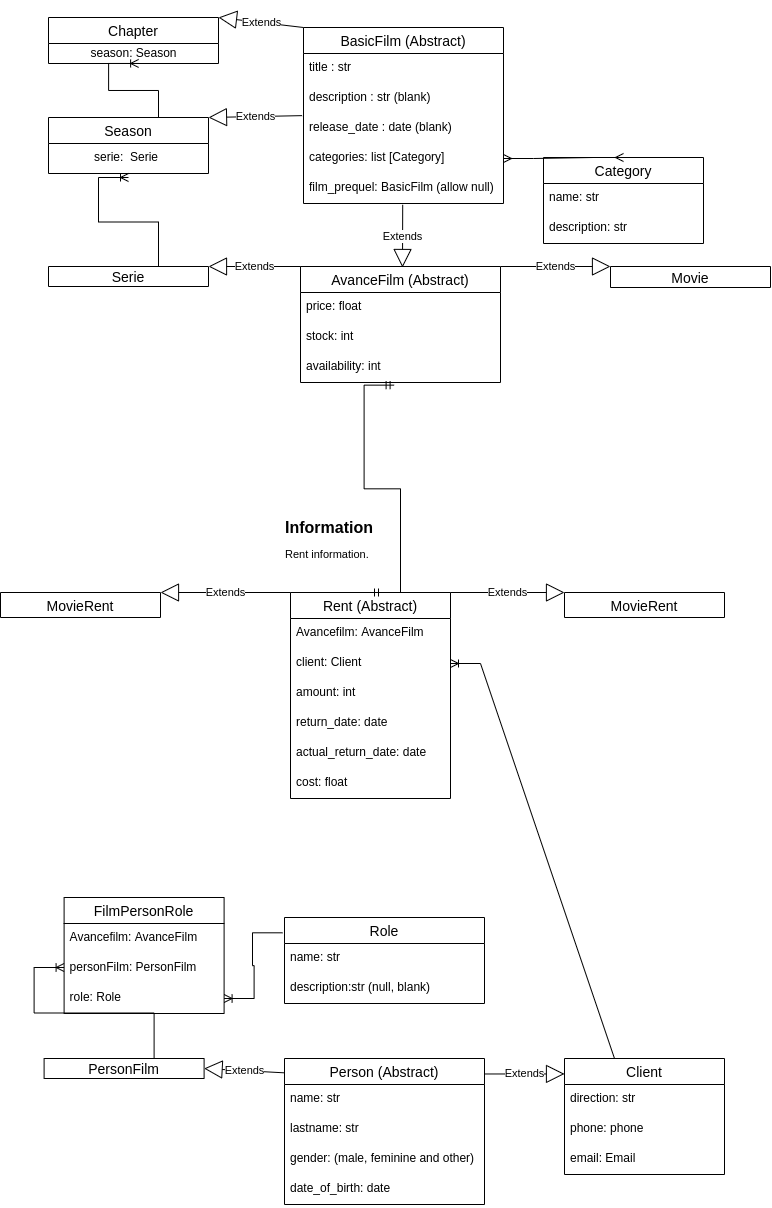

The diagram above was exported from draw.io. Its source (the exported page's mxGraphModel, read from the mxfile embedded in the PNG):
<mxGraphModel dx="1728" dy="401" grid="1" gridSize="10" guides="1" tooltips="1" connect="1" arrows="1" fold="1" page="1" pageScale="1" pageWidth="827" pageHeight="1169" math="0" shadow="0">
  <root>
    <mxCell id="0" />
    <mxCell id="1" parent="0" />
    <mxCell id="QxLBEeHgZq1LqEWV8VMH-328" value="Chapter" style="swimlane;fontStyle=0;childLayout=stackLayout;horizontal=1;startSize=26;horizontalStack=0;resizeParent=1;resizeParentMax=0;resizeLast=0;collapsible=1;marginBottom=0;align=center;fontSize=14;" parent="1" vertex="1">
      <mxGeometry x="-252" y="220" width="170" height="46" as="geometry" />
    </mxCell>
    <mxCell id="ZDATfgkhkw5ZlYvtAYrS-6" value="season: Season" style="text;html=1;align=center;verticalAlign=middle;resizable=0;points=[];autosize=1;strokeColor=none;fillColor=none;" parent="QxLBEeHgZq1LqEWV8VMH-328" vertex="1">
      <mxGeometry y="26" width="170" height="20" as="geometry" />
    </mxCell>
    <mxCell id="QxLBEeHgZq1LqEWV8VMH-332" value="Season" style="swimlane;fontStyle=0;childLayout=stackLayout;horizontal=1;startSize=26;horizontalStack=0;resizeParent=1;resizeParentMax=0;resizeLast=0;collapsible=1;marginBottom=0;align=center;fontSize=14;" parent="1" vertex="1">
      <mxGeometry x="-252" y="320" width="160" height="56" as="geometry" />
    </mxCell>
    <mxCell id="QxLBEeHgZq1LqEWV8VMH-335" value="            serie:  Serie " style="text;strokeColor=none;fillColor=none;spacingLeft=4;spacingRight=4;overflow=hidden;rotatable=0;points=[[0,0.5],[1,0.5]];portConstraint=eastwest;fontSize=12;" parent="QxLBEeHgZq1LqEWV8VMH-332" vertex="1">
      <mxGeometry y="26" width="160" height="30" as="geometry" />
    </mxCell>
    <mxCell id="QxLBEeHgZq1LqEWV8VMH-339" value="Serie" style="swimlane;fontStyle=0;childLayout=stackLayout;horizontal=1;startSize=26;horizontalStack=0;resizeParent=1;resizeParentMax=0;resizeLast=0;collapsible=1;marginBottom=0;align=center;fontSize=14;" parent="1" vertex="1">
      <mxGeometry x="-252" y="469" width="160" height="20" as="geometry" />
    </mxCell>
    <mxCell id="QxLBEeHgZq1LqEWV8VMH-343" value="Movie" style="swimlane;fontStyle=0;childLayout=stackLayout;horizontal=1;startSize=26;horizontalStack=0;resizeParent=1;resizeParentMax=0;resizeLast=0;collapsible=1;marginBottom=0;align=center;fontSize=14;" parent="1" vertex="1">
      <mxGeometry x="310" y="469" width="160" height="21" as="geometry" />
    </mxCell>
    <mxCell id="QxLBEeHgZq1LqEWV8VMH-347" value="BasicFilm (Abstract)" style="swimlane;fontStyle=0;childLayout=stackLayout;horizontal=1;startSize=26;horizontalStack=0;resizeParent=1;resizeParentMax=0;resizeLast=0;collapsible=1;marginBottom=0;align=center;fontSize=14;" parent="1" vertex="1">
      <mxGeometry x="3" y="230" width="200" height="176" as="geometry" />
    </mxCell>
    <mxCell id="QxLBEeHgZq1LqEWV8VMH-348" value="title : str " style="text;strokeColor=none;fillColor=none;spacingLeft=4;spacingRight=4;overflow=hidden;rotatable=0;points=[[0,0.5],[1,0.5]];portConstraint=eastwest;fontSize=12;" parent="QxLBEeHgZq1LqEWV8VMH-347" vertex="1">
      <mxGeometry y="26" width="200" height="30" as="geometry" />
    </mxCell>
    <mxCell id="QxLBEeHgZq1LqEWV8VMH-349" value="description : str (blank)" style="text;strokeColor=none;fillColor=none;spacingLeft=4;spacingRight=4;overflow=hidden;rotatable=0;points=[[0,0.5],[1,0.5]];portConstraint=eastwest;fontSize=12;" parent="QxLBEeHgZq1LqEWV8VMH-347" vertex="1">
      <mxGeometry y="56" width="200" height="30" as="geometry" />
    </mxCell>
    <mxCell id="QxLBEeHgZq1LqEWV8VMH-350" value="release_date : date (blank) " style="text;strokeColor=none;fillColor=none;spacingLeft=4;spacingRight=4;overflow=hidden;rotatable=0;points=[[0,0.5],[1,0.5]];portConstraint=eastwest;fontSize=12;" parent="QxLBEeHgZq1LqEWV8VMH-347" vertex="1">
      <mxGeometry y="86" width="200" height="30" as="geometry" />
    </mxCell>
    <mxCell id="VeZOR6Aqsw3jKCOrTkGg-2" value="categories: list [Category]" style="text;strokeColor=none;fillColor=none;spacingLeft=4;spacingRight=4;overflow=hidden;rotatable=0;points=[[0,0.5],[1,0.5]];portConstraint=eastwest;fontSize=12;" parent="QxLBEeHgZq1LqEWV8VMH-347" vertex="1">
      <mxGeometry y="116" width="200" height="30" as="geometry" />
    </mxCell>
    <mxCell id="VeZOR6Aqsw3jKCOrTkGg-1" value="film_prequel: BasicFilm (allow null)" style="text;strokeColor=none;fillColor=none;spacingLeft=4;spacingRight=4;overflow=hidden;rotatable=0;points=[[0,0.5],[1,0.5]];portConstraint=eastwest;fontSize=12;" parent="QxLBEeHgZq1LqEWV8VMH-347" vertex="1">
      <mxGeometry y="146" width="200" height="30" as="geometry" />
    </mxCell>
    <mxCell id="VeZOR6Aqsw3jKCOrTkGg-16" value="Extends" style="endArrow=block;endSize=16;endFill=0;html=1;rounded=0;exitX=0.496;exitY=1.043;exitDx=0;exitDy=0;exitPerimeter=0;" parent="QxLBEeHgZq1LqEWV8VMH-347" source="VeZOR6Aqsw3jKCOrTkGg-1" edge="1">
      <mxGeometry width="160" relative="1" as="geometry">
        <mxPoint x="117" y="29.999999999999886" as="sourcePoint" />
        <mxPoint x="99" y="240" as="targetPoint" />
      </mxGeometry>
    </mxCell>
    <mxCell id="QxLBEeHgZq1LqEWV8VMH-360" value="Category" style="swimlane;fontStyle=0;childLayout=stackLayout;horizontal=1;startSize=26;horizontalStack=0;resizeParent=1;resizeParentMax=0;resizeLast=0;collapsible=1;marginBottom=0;align=center;fontSize=14;" parent="1" vertex="1">
      <mxGeometry x="243" y="360" width="160" height="86" as="geometry" />
    </mxCell>
    <mxCell id="QxLBEeHgZq1LqEWV8VMH-361" value="name: str" style="text;strokeColor=none;fillColor=none;spacingLeft=4;spacingRight=4;overflow=hidden;rotatable=0;points=[[0,0.5],[1,0.5]];portConstraint=eastwest;fontSize=12;" parent="QxLBEeHgZq1LqEWV8VMH-360" vertex="1">
      <mxGeometry y="26" width="160" height="30" as="geometry" />
    </mxCell>
    <mxCell id="QxLBEeHgZq1LqEWV8VMH-362" value="description: str" style="text;strokeColor=none;fillColor=none;spacingLeft=4;spacingRight=4;overflow=hidden;rotatable=0;points=[[0,0.5],[1,0.5]];portConstraint=eastwest;fontSize=12;" parent="QxLBEeHgZq1LqEWV8VMH-360" vertex="1">
      <mxGeometry y="56" width="160" height="30" as="geometry" />
    </mxCell>
    <mxCell id="QxLBEeHgZq1LqEWV8VMH-374" value="Rent (Abstract)" style="swimlane;fontStyle=0;childLayout=stackLayout;horizontal=1;startSize=26;horizontalStack=0;resizeParent=1;resizeParentMax=0;resizeLast=0;collapsible=1;marginBottom=0;align=center;fontSize=14;" parent="1" vertex="1">
      <mxGeometry x="-10.000000000000021" y="795" width="160" height="206" as="geometry" />
    </mxCell>
    <mxCell id="QxLBEeHgZq1LqEWV8VMH-375" value="Avancefilm: AvanceFilm" style="text;strokeColor=none;fillColor=none;spacingLeft=4;spacingRight=4;overflow=hidden;rotatable=0;points=[[0,0.5],[1,0.5]];portConstraint=eastwest;fontSize=12;align=left;" parent="QxLBEeHgZq1LqEWV8VMH-374" vertex="1">
      <mxGeometry y="26" width="160" height="30" as="geometry" />
    </mxCell>
    <mxCell id="QxLBEeHgZq1LqEWV8VMH-403" value="client: Client" style="text;strokeColor=none;fillColor=none;spacingLeft=4;spacingRight=4;overflow=hidden;rotatable=0;points=[[0,0.5],[1,0.5]];portConstraint=eastwest;fontSize=12;align=left;" parent="QxLBEeHgZq1LqEWV8VMH-374" vertex="1">
      <mxGeometry y="56" width="160" height="30" as="geometry" />
    </mxCell>
    <mxCell id="QxLBEeHgZq1LqEWV8VMH-376" value="amount: int" style="text;strokeColor=none;fillColor=none;spacingLeft=4;spacingRight=4;overflow=hidden;rotatable=0;points=[[0,0.5],[1,0.5]];portConstraint=eastwest;fontSize=12;align=left;" parent="QxLBEeHgZq1LqEWV8VMH-374" vertex="1">
      <mxGeometry y="86" width="160" height="30" as="geometry" />
    </mxCell>
    <mxCell id="QxLBEeHgZq1LqEWV8VMH-377" value="return_date: date" style="text;strokeColor=none;fillColor=none;spacingLeft=4;spacingRight=4;overflow=hidden;rotatable=0;points=[[0,0.5],[1,0.5]];portConstraint=eastwest;fontSize=12;align=left;" parent="QxLBEeHgZq1LqEWV8VMH-374" vertex="1">
      <mxGeometry y="116" width="160" height="30" as="geometry" />
    </mxCell>
    <mxCell id="QxLBEeHgZq1LqEWV8VMH-378" value="actual_return_date: date" style="text;strokeColor=none;fillColor=none;spacingLeft=4;spacingRight=4;overflow=hidden;rotatable=0;points=[[0,0.5],[1,0.5]];portConstraint=eastwest;fontSize=12;align=left;" parent="QxLBEeHgZq1LqEWV8VMH-374" vertex="1">
      <mxGeometry y="146" width="160" height="30" as="geometry" />
    </mxCell>
    <mxCell id="QxLBEeHgZq1LqEWV8VMH-379" value="cost: float" style="text;strokeColor=none;fillColor=none;spacingLeft=4;spacingRight=4;overflow=hidden;rotatable=0;points=[[0,0.5],[1,0.5]];portConstraint=eastwest;fontSize=12;align=left;" parent="QxLBEeHgZq1LqEWV8VMH-374" vertex="1">
      <mxGeometry y="176" width="160" height="30" as="geometry" />
    </mxCell>
    <mxCell id="QxLBEeHgZq1LqEWV8VMH-382" value="Person (Abstract)" style="swimlane;fontStyle=0;childLayout=stackLayout;horizontal=1;startSize=26;horizontalStack=0;resizeParent=1;resizeParentMax=0;resizeLast=0;collapsible=1;marginBottom=0;align=center;fontSize=14;" parent="1" vertex="1">
      <mxGeometry x="-15.999999999999995" y="1261" width="200" height="146" as="geometry" />
    </mxCell>
    <mxCell id="QxLBEeHgZq1LqEWV8VMH-383" value="name: str" style="text;strokeColor=none;fillColor=none;spacingLeft=4;spacingRight=4;overflow=hidden;rotatable=0;points=[[0,0.5],[1,0.5]];portConstraint=eastwest;fontSize=12;align=left;" parent="QxLBEeHgZq1LqEWV8VMH-382" vertex="1">
      <mxGeometry y="26" width="200" height="30" as="geometry" />
    </mxCell>
    <mxCell id="QxLBEeHgZq1LqEWV8VMH-384" value="lastname: str" style="text;strokeColor=none;fillColor=none;spacingLeft=4;spacingRight=4;overflow=hidden;rotatable=0;points=[[0,0.5],[1,0.5]];portConstraint=eastwest;fontSize=12;align=left;" parent="QxLBEeHgZq1LqEWV8VMH-382" vertex="1">
      <mxGeometry y="56" width="200" height="30" as="geometry" />
    </mxCell>
    <mxCell id="QxLBEeHgZq1LqEWV8VMH-385" value="gender: (male, feminine and other)" style="text;strokeColor=none;fillColor=none;spacingLeft=4;spacingRight=4;overflow=hidden;rotatable=0;points=[[0,0.5],[1,0.5]];portConstraint=eastwest;fontSize=12;align=left;" parent="QxLBEeHgZq1LqEWV8VMH-382" vertex="1">
      <mxGeometry y="86" width="200" height="30" as="geometry" />
    </mxCell>
    <mxCell id="QxLBEeHgZq1LqEWV8VMH-386" value="date_of_birth: date" style="text;strokeColor=none;fillColor=none;spacingLeft=4;spacingRight=4;overflow=hidden;rotatable=0;points=[[0,0.5],[1,0.5]];portConstraint=eastwest;fontSize=12;align=left;" parent="QxLBEeHgZq1LqEWV8VMH-382" vertex="1">
      <mxGeometry y="116" width="200" height="30" as="geometry" />
    </mxCell>
    <mxCell id="QxLBEeHgZq1LqEWV8VMH-391" value="FilmPersonRole" style="swimlane;fontStyle=0;childLayout=stackLayout;horizontal=1;startSize=26;horizontalStack=0;resizeParent=1;resizeParentMax=0;resizeLast=0;collapsible=1;marginBottom=0;align=center;fontSize=14;" parent="1" vertex="1">
      <mxGeometry x="-236.4" y="1100" width="160" height="116" as="geometry" />
    </mxCell>
    <mxCell id="QxLBEeHgZq1LqEWV8VMH-392" value="Avancefilm: AvanceFilm" style="text;strokeColor=none;fillColor=none;spacingLeft=4;spacingRight=4;overflow=hidden;rotatable=0;points=[[0,0.5],[1,0.5]];portConstraint=eastwest;fontSize=12;align=left;" parent="QxLBEeHgZq1LqEWV8VMH-391" vertex="1">
      <mxGeometry y="26" width="160" height="30" as="geometry" />
    </mxCell>
    <mxCell id="QxLBEeHgZq1LqEWV8VMH-393" value="personFilm: PersonFilm" style="text;strokeColor=none;fillColor=none;spacingLeft=4;spacingRight=4;overflow=hidden;rotatable=0;points=[[0,0.5],[1,0.5]];portConstraint=eastwest;fontSize=12;align=left;" parent="QxLBEeHgZq1LqEWV8VMH-391" vertex="1">
      <mxGeometry y="56" width="160" height="30" as="geometry" />
    </mxCell>
    <mxCell id="QxLBEeHgZq1LqEWV8VMH-394" value="role: Role" style="text;strokeColor=none;fillColor=none;spacingLeft=4;spacingRight=4;overflow=hidden;rotatable=0;points=[[0,0.5],[1,0.5]];portConstraint=eastwest;fontSize=12;align=left;" parent="QxLBEeHgZq1LqEWV8VMH-391" vertex="1">
      <mxGeometry y="86" width="160" height="30" as="geometry" />
    </mxCell>
    <mxCell id="QxLBEeHgZq1LqEWV8VMH-396" value="Client" style="swimlane;fontStyle=0;childLayout=stackLayout;horizontal=1;startSize=26;horizontalStack=0;resizeParent=1;resizeParentMax=0;resizeLast=0;collapsible=1;marginBottom=0;align=center;fontSize=14;" parent="1" vertex="1">
      <mxGeometry x="264" y="1261" width="160" height="116" as="geometry" />
    </mxCell>
    <mxCell id="QxLBEeHgZq1LqEWV8VMH-400" value="direction: str" style="text;strokeColor=none;fillColor=none;spacingLeft=4;spacingRight=4;overflow=hidden;rotatable=0;points=[[0,0.5],[1,0.5]];portConstraint=eastwest;fontSize=12;align=left;" parent="QxLBEeHgZq1LqEWV8VMH-396" vertex="1">
      <mxGeometry y="26" width="160" height="30" as="geometry" />
    </mxCell>
    <mxCell id="QxLBEeHgZq1LqEWV8VMH-401" value="phone: phone" style="text;strokeColor=none;fillColor=none;spacingLeft=4;spacingRight=4;overflow=hidden;rotatable=0;points=[[0,0.5],[1,0.5]];portConstraint=eastwest;fontSize=12;align=left;" parent="QxLBEeHgZq1LqEWV8VMH-396" vertex="1">
      <mxGeometry y="56" width="160" height="30" as="geometry" />
    </mxCell>
    <mxCell id="QxLBEeHgZq1LqEWV8VMH-402" value="email: Email" style="text;strokeColor=none;fillColor=none;spacingLeft=4;spacingRight=4;overflow=hidden;rotatable=0;points=[[0,0.5],[1,0.5]];portConstraint=eastwest;fontSize=12;align=left;" parent="QxLBEeHgZq1LqEWV8VMH-396" vertex="1">
      <mxGeometry y="86" width="160" height="30" as="geometry" />
    </mxCell>
    <mxCell id="QxLBEeHgZq1LqEWV8VMH-408" value="&lt;h1&gt;Information&lt;/h1&gt;&lt;p&gt;&lt;span style=&quot;text-align: center&quot;&gt;&lt;font style=&quot;font-size: 11px&quot;&gt;Rent information.&lt;/font&gt;&lt;/span&gt;&lt;br&gt;&lt;/p&gt;" style="text;html=1;strokeColor=none;fillColor=none;spacing=5;spacingTop=-20;whiteSpace=wrap;overflow=hidden;rounded=0;fontSize=8;" parent="1" vertex="1">
      <mxGeometry x="-20.00000000000003" y="720" width="120" height="50" as="geometry" />
    </mxCell>
    <mxCell id="QxLBEeHgZq1LqEWV8VMH-412" value="" style="edgeStyle=entityRelationEdgeStyle;fontSize=12;html=1;endArrow=ERoneToMany;rounded=0;exitX=0.5;exitY=0;exitDx=0;exitDy=0;" parent="1" source="QxLBEeHgZq1LqEWV8VMH-339" edge="1">
      <mxGeometry width="100" height="100" relative="1" as="geometry">
        <mxPoint x="-400.15999999999985" y="445.49" as="sourcePoint" />
        <mxPoint x="-172" y="380" as="targetPoint" />
      </mxGeometry>
    </mxCell>
    <mxCell id="QxLBEeHgZq1LqEWV8VMH-413" value="" style="edgeStyle=entityRelationEdgeStyle;fontSize=12;html=1;endArrow=ERoneToMany;rounded=0;exitX=0.5;exitY=0;exitDx=0;exitDy=0;entryX=0.53;entryY=0.998;entryDx=0;entryDy=0;entryPerimeter=0;" parent="1" source="QxLBEeHgZq1LqEWV8VMH-332" target="ZDATfgkhkw5ZlYvtAYrS-6" edge="1">
      <mxGeometry width="100" height="100" relative="1" as="geometry">
        <mxPoint x="-237.15999999999985" y="636" as="sourcePoint" />
        <mxPoint x="-237" y="682.51" as="targetPoint" />
      </mxGeometry>
    </mxCell>
    <mxCell id="ZDATfgkhkw5ZlYvtAYrS-1" value="Extends" style="endArrow=block;endSize=16;endFill=0;html=1;rounded=0;exitX=1;exitY=0;exitDx=0;exitDy=0;entryX=0;entryY=0;entryDx=0;entryDy=0;" parent="1" source="VeZOR6Aqsw3jKCOrTkGg-10" target="QxLBEeHgZq1LqEWV8VMH-343" edge="1">
      <mxGeometry width="160" relative="1" as="geometry">
        <mxPoint x="-190" y="440" as="sourcePoint" />
        <mxPoint x="-320" y="280" as="targetPoint" />
      </mxGeometry>
    </mxCell>
    <mxCell id="ZDATfgkhkw5ZlYvtAYrS-3" value="Extends" style="endArrow=block;endSize=16;endFill=0;html=1;rounded=0;exitX=-0.007;exitY=0.071;exitDx=0;exitDy=0;entryX=1;entryY=0;entryDx=0;entryDy=0;exitPerimeter=0;" parent="1" source="QxLBEeHgZq1LqEWV8VMH-350" target="QxLBEeHgZq1LqEWV8VMH-332" edge="1">
      <mxGeometry width="160" relative="1" as="geometry">
        <mxPoint x="-217" y="430" as="sourcePoint" />
        <mxPoint x="-317" y="544" as="targetPoint" />
      </mxGeometry>
    </mxCell>
    <mxCell id="ZDATfgkhkw5ZlYvtAYrS-4" value="Extends" style="endArrow=block;endSize=16;endFill=0;html=1;rounded=0;exitX=0;exitY=0;exitDx=0;exitDy=0;entryX=1;entryY=0;entryDx=0;entryDy=0;" parent="1" source="QxLBEeHgZq1LqEWV8VMH-347" target="QxLBEeHgZq1LqEWV8VMH-328" edge="1">
      <mxGeometry width="160" relative="1" as="geometry">
        <mxPoint x="-187" y="540" as="sourcePoint" />
        <mxPoint x="-317" y="680" as="targetPoint" />
      </mxGeometry>
    </mxCell>
    <mxCell id="ZDATfgkhkw5ZlYvtAYrS-7" value="Extends" style="endArrow=block;endSize=16;endFill=0;html=1;rounded=0;exitX=1.001;exitY=0.106;exitDx=0;exitDy=0;exitPerimeter=0;entryX=0;entryY=0.133;entryDx=0;entryDy=0;entryPerimeter=0;" parent="1" source="QxLBEeHgZq1LqEWV8VMH-382" target="QxLBEeHgZq1LqEWV8VMH-396" edge="1">
      <mxGeometry width="160" relative="1" as="geometry">
        <mxPoint x="582.5" y="1407" as="sourcePoint" />
        <mxPoint x="872.5" y="1322" as="targetPoint" />
      </mxGeometry>
    </mxCell>
    <mxCell id="ZDATfgkhkw5ZlYvtAYrS-10" value="" style="edgeStyle=entityRelationEdgeStyle;fontSize=12;html=1;endArrow=ERoneToMany;rounded=0;exitX=-0.01;exitY=0.178;exitDx=0;exitDy=0;entryX=1;entryY=0.5;entryDx=0;entryDy=0;exitPerimeter=0;" parent="1" source="QxLBEeHgZq1LqEWV8VMH-387" target="QxLBEeHgZq1LqEWV8VMH-394" edge="1">
      <mxGeometry width="100" height="100" relative="1" as="geometry">
        <mxPoint x="124" y="1600" as="sourcePoint" />
        <mxPoint x="224" y="1500" as="targetPoint" />
      </mxGeometry>
    </mxCell>
    <mxCell id="ZDATfgkhkw5ZlYvtAYrS-11" value="" style="edgeStyle=entityRelationEdgeStyle;fontSize=12;html=1;endArrow=ERmany;startArrow=ERmany;rounded=0;exitX=0.5;exitY=0;exitDx=0;exitDy=0;" parent="1" source="QxLBEeHgZq1LqEWV8VMH-360" target="VeZOR6Aqsw3jKCOrTkGg-2" edge="1">
      <mxGeometry width="100" height="100" relative="1" as="geometry">
        <mxPoint x="693" y="730" as="sourcePoint" />
        <mxPoint x="557.8800000000001" y="640.1800000000001" as="targetPoint" />
      </mxGeometry>
    </mxCell>
    <mxCell id="ZDATfgkhkw5ZlYvtAYrS-13" value="" style="edgeStyle=entityRelationEdgeStyle;fontSize=12;html=1;endArrow=ERoneToMany;rounded=0;entryX=1;entryY=0.5;entryDx=0;entryDy=0;exitX=0.5;exitY=0;exitDx=0;exitDy=0;" parent="1" source="QxLBEeHgZq1LqEWV8VMH-396" target="QxLBEeHgZq1LqEWV8VMH-403" edge="1">
      <mxGeometry width="100" height="100" relative="1" as="geometry">
        <mxPoint x="660.4" y="1363" as="sourcePoint" />
        <mxPoint x="890.4" y="1220" as="targetPoint" />
      </mxGeometry>
    </mxCell>
    <mxCell id="VeZOR6Aqsw3jKCOrTkGg-3" value="PersonFilm" style="swimlane;fontStyle=0;childLayout=stackLayout;horizontal=1;startSize=26;horizontalStack=0;resizeParent=1;resizeParentMax=0;resizeLast=0;collapsible=1;marginBottom=0;align=center;fontSize=14;" parent="1" vertex="1">
      <mxGeometry x="-256.4" y="1261" width="160" height="20" as="geometry" />
    </mxCell>
    <mxCell id="VeZOR6Aqsw3jKCOrTkGg-8" value="" style="edgeStyle=entityRelationEdgeStyle;fontSize=12;html=1;endArrow=ERoneToMany;rounded=0;exitX=0.5;exitY=0;exitDx=0;exitDy=0;" parent="1" source="VeZOR6Aqsw3jKCOrTkGg-3" edge="1">
      <mxGeometry width="100" height="100" relative="1" as="geometry">
        <mxPoint x="332.4000000000001" y="1499.998" as="sourcePoint" />
        <mxPoint x="-236.4" y="1170" as="targetPoint" />
      </mxGeometry>
    </mxCell>
    <mxCell id="VeZOR6Aqsw3jKCOrTkGg-9" value="Extends" style="endArrow=block;endSize=16;endFill=0;html=1;rounded=0;entryX=1;entryY=0.5;entryDx=0;entryDy=0;exitX=-0.002;exitY=0.098;exitDx=0;exitDy=0;exitPerimeter=0;" parent="1" source="QxLBEeHgZq1LqEWV8VMH-382" target="VeZOR6Aqsw3jKCOrTkGg-3" edge="1">
      <mxGeometry width="160" relative="1" as="geometry">
        <mxPoint x="-16.4" y="1170" as="sourcePoint" />
        <mxPoint x="554" y="1440" as="targetPoint" />
      </mxGeometry>
    </mxCell>
    <mxCell id="VeZOR6Aqsw3jKCOrTkGg-10" value="AvanceFilm (Abstract)" style="swimlane;fontStyle=0;childLayout=stackLayout;horizontal=1;startSize=26;horizontalStack=0;resizeParent=1;resizeParentMax=0;resizeLast=0;collapsible=1;marginBottom=0;align=center;fontSize=14;" parent="1" vertex="1">
      <mxGeometry y="469" width="200" height="116" as="geometry" />
    </mxCell>
    <mxCell id="VeZOR6Aqsw3jKCOrTkGg-15" value="price: float" style="text;strokeColor=none;fillColor=none;spacingLeft=4;spacingRight=4;overflow=hidden;rotatable=0;points=[[0,0.5],[1,0.5]];portConstraint=eastwest;fontSize=12;" parent="VeZOR6Aqsw3jKCOrTkGg-10" vertex="1">
      <mxGeometry y="26" width="200" height="30" as="geometry" />
    </mxCell>
    <mxCell id="VeZOR6Aqsw3jKCOrTkGg-17" value="stock: int" style="text;strokeColor=none;fillColor=none;spacingLeft=4;spacingRight=4;overflow=hidden;rotatable=0;points=[[0,0.5],[1,0.5]];portConstraint=eastwest;fontSize=12;" parent="VeZOR6Aqsw3jKCOrTkGg-10" vertex="1">
      <mxGeometry y="56" width="200" height="30" as="geometry" />
    </mxCell>
    <mxCell id="VeZOR6Aqsw3jKCOrTkGg-18" value="availability: int" style="text;strokeColor=none;fillColor=none;spacingLeft=4;spacingRight=4;overflow=hidden;rotatable=0;points=[[0,0.5],[1,0.5]];portConstraint=eastwest;fontSize=12;" parent="VeZOR6Aqsw3jKCOrTkGg-10" vertex="1">
      <mxGeometry y="86" width="200" height="30" as="geometry" />
    </mxCell>
    <mxCell id="VeZOR6Aqsw3jKCOrTkGg-19" value="Extends" style="endArrow=block;endSize=16;endFill=0;html=1;rounded=0;exitX=0;exitY=0;exitDx=0;exitDy=0;entryX=1;entryY=0;entryDx=0;entryDy=0;" parent="1" source="VeZOR6Aqsw3jKCOrTkGg-10" target="QxLBEeHgZq1LqEWV8VMH-339" edge="1">
      <mxGeometry width="160" relative="1" as="geometry">
        <mxPoint x="-70" y="410" as="sourcePoint" />
        <mxPoint x="-110" y="70" as="targetPoint" />
      </mxGeometry>
    </mxCell>
    <mxCell id="QxLBEeHgZq1LqEWV8VMH-387" value="Role" style="swimlane;fontStyle=0;childLayout=stackLayout;horizontal=1;startSize=26;horizontalStack=0;resizeParent=1;resizeParentMax=0;resizeLast=0;collapsible=1;marginBottom=0;align=center;fontSize=14;" parent="1" vertex="1">
      <mxGeometry x="-15.999999999999995" y="1120" width="200" height="86" as="geometry" />
    </mxCell>
    <mxCell id="QxLBEeHgZq1LqEWV8VMH-388" value="name: str" style="text;strokeColor=none;fillColor=none;spacingLeft=4;spacingRight=4;overflow=hidden;rotatable=0;points=[[0,0.5],[1,0.5]];portConstraint=eastwest;fontSize=12;align=left;" parent="QxLBEeHgZq1LqEWV8VMH-387" vertex="1">
      <mxGeometry y="26" width="200" height="30" as="geometry" />
    </mxCell>
    <mxCell id="QxLBEeHgZq1LqEWV8VMH-389" value="description:str (null, blank)" style="text;strokeColor=none;fillColor=none;spacingLeft=4;spacingRight=4;overflow=hidden;rotatable=0;points=[[0,0.5],[1,0.5]];portConstraint=eastwest;fontSize=12;align=left;" parent="QxLBEeHgZq1LqEWV8VMH-387" vertex="1">
      <mxGeometry y="56" width="200" height="30" as="geometry" />
    </mxCell>
    <mxCell id="Dgl4AL8Sj150vy2fp5Zh-1" value="MovieRent" style="swimlane;fontStyle=0;childLayout=stackLayout;horizontal=1;startSize=26;horizontalStack=0;resizeParent=1;resizeParentMax=0;resizeLast=0;collapsible=1;marginBottom=0;align=center;fontSize=14;" vertex="1" parent="1">
      <mxGeometry x="264" y="795" width="160" height="25" as="geometry" />
    </mxCell>
    <mxCell id="Dgl4AL8Sj150vy2fp5Zh-5" value="Extends" style="endArrow=block;endSize=16;endFill=0;html=1;rounded=0;exitX=1;exitY=0;exitDx=0;exitDy=0;entryX=0;entryY=0;entryDx=0;entryDy=0;" edge="1" parent="1" source="QxLBEeHgZq1LqEWV8VMH-374" target="Dgl4AL8Sj150vy2fp5Zh-1">
      <mxGeometry width="160" relative="1" as="geometry">
        <mxPoint x="264.00000000000006" y="679.9979999999999" as="sourcePoint" />
        <mxPoint x="184.8" y="785.39" as="targetPoint" />
      </mxGeometry>
    </mxCell>
    <mxCell id="Dgl4AL8Sj150vy2fp5Zh-6" value="MovieRent" style="swimlane;fontStyle=0;childLayout=stackLayout;horizontal=1;startSize=26;horizontalStack=0;resizeParent=1;resizeParentMax=0;resizeLast=0;collapsible=1;marginBottom=0;align=center;fontSize=14;" vertex="1" parent="1">
      <mxGeometry x="-300" y="795" width="160" height="25" as="geometry" />
    </mxCell>
    <mxCell id="Dgl4AL8Sj150vy2fp5Zh-7" value="Extends" style="endArrow=block;endSize=16;endFill=0;html=1;rounded=0;exitX=0;exitY=0;exitDx=0;exitDy=0;entryX=1;entryY=0;entryDx=0;entryDy=0;" edge="1" parent="1" source="QxLBEeHgZq1LqEWV8VMH-374" target="Dgl4AL8Sj150vy2fp5Zh-6">
      <mxGeometry width="160" relative="1" as="geometry">
        <mxPoint x="160" y="805" as="sourcePoint" />
        <mxPoint x="273.9999999999998" y="805" as="targetPoint" />
      </mxGeometry>
    </mxCell>
    <mxCell id="Dgl4AL8Sj150vy2fp5Zh-8" value="" style="edgeStyle=entityRelationEdgeStyle;fontSize=12;html=1;endArrow=ERmandOne;startArrow=ERmandOne;rounded=0;entryX=0.468;entryY=1.088;entryDx=0;entryDy=0;entryPerimeter=0;exitX=0.5;exitY=0;exitDx=0;exitDy=0;" edge="1" parent="1" source="QxLBEeHgZq1LqEWV8VMH-374" target="VeZOR6Aqsw3jKCOrTkGg-18">
      <mxGeometry width="100" height="100" relative="1" as="geometry">
        <mxPoint x="140" y="740" as="sourcePoint" />
        <mxPoint x="140" y="650" as="targetPoint" />
      </mxGeometry>
    </mxCell>
  </root>
</mxGraphModel>